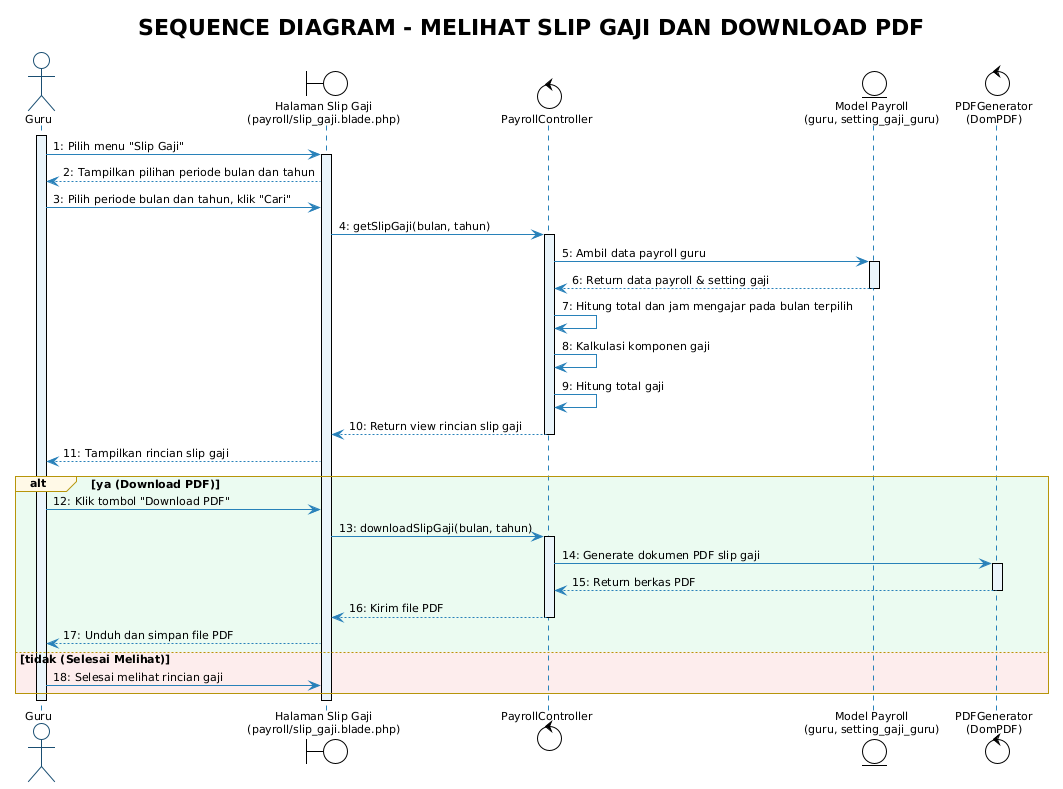

The diagram above was rendered by PlantUML. Its source (embedded in the PNG):
@startuml Sequence_Guru_Slip_Gaji
!theme plain
skinparam backgroundColor white
skinparam shadowing false
skinparam defaultFontName "Segoe UI"
skinparam defaultFontSize 11

skinparam sequence {
    ArrowColor #2980B9
    ActorBorderColor #1B4F72
    LifeLineBorderColor #2980B9
    LifeLineBackgroundColor #EBF5FB
    ParticipantBorderColor #1B4F72
    ParticipantBackgroundColor #EBF5FB
    ParticipantFontColor #1B2631
    GroupBorderColor #B7950B
    GroupBackgroundColor #FEF9E7
}

actor "Guru" as Guru
boundary "Halaman Slip Gaji\n(payroll/slip_gaji.blade.php)" as View
control "PayrollController" as Ctrl
entity "Model Payroll\n(guru, setting_gaji_guru)" as Model
control "PDFGenerator\n(DomPDF)" as PDF

title **SEQUENCE DIAGRAM - MELIHAT SLIP GAJI DAN DOWNLOAD PDF**

activate Guru
Guru -> View : 1: Pilih menu "Slip Gaji"
activate View
View --> Guru : 2: Tampilkan pilihan periode bulan dan tahun

Guru -> View : 3: Pilih periode bulan dan tahun, klik "Cari"
View -> Ctrl : 4: getSlipGaji(bulan, tahun)
activate Ctrl

Ctrl -> Model : 5: Ambil data payroll guru
activate Model
Model --> Ctrl : 6: Return data payroll & setting gaji
deactivate Model

Ctrl -> Ctrl : 7: Hitung total dan jam mengajar pada bulan terpilih
Ctrl -> Ctrl : 8: Kalkulasi komponen gaji
Ctrl -> Ctrl : 9: Hitung total gaji
Ctrl --> View : 10: Return view rincian slip gaji
deactivate Ctrl
View --> Guru : 11: Tampilkan rincian slip gaji

alt #EAFAF1 ya (Download PDF)
    Guru -> View : 12: Klik tombol "Download PDF"
    View -> Ctrl : 13: downloadSlipGaji(bulan, tahun)
    activate Ctrl

    Ctrl -> PDF : 14: Generate dokumen PDF slip gaji
    activate PDF
    PDF --> Ctrl : 15: Return berkas PDF
    deactivate PDF

    Ctrl --> View : 16: Kirim file PDF
    deactivate Ctrl
    View --> Guru : 17: Unduh dan simpan file PDF
else #FDEDEC tidak (Selesai Melihat)
    Guru -> View : 18: Selesai melihat rincian gaji
end

deactivate View
deactivate Guru
@enduml